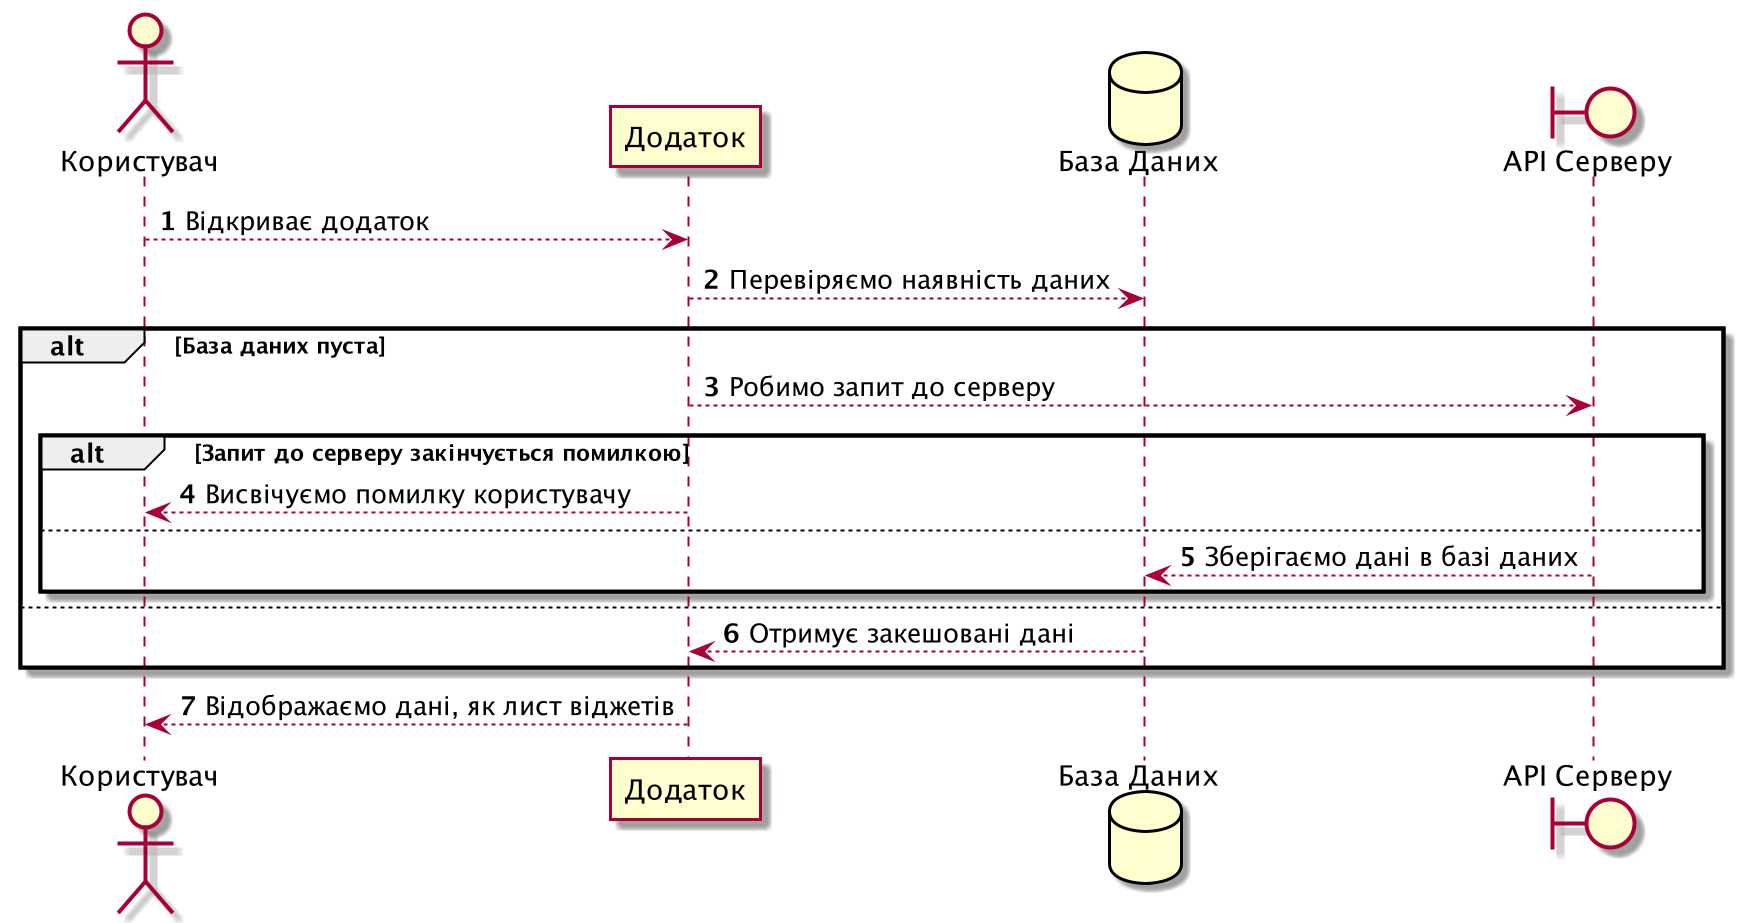

The diagram above was rendered by PlantUML. Its source (embedded in the PNG):
@startuml
actor Користувач as User
participant "Додаток" as App
database "База Даних" as DB
boundary "API Серверу" as Network
autonumber

User --> App: Відкриває додаток
App --> DB : Перевіряємо наявність даних
alt База даних пуста
    App --> Network : Робимо запит до серверу
    alt Запит до серверу закінчується помилкою
        App --> User: Висвічуємо помилку користувачу
    else
        Network --> DB : Зберігаємо дані в базі даних
    end
else
    DB --> App: Отримує закешовані дані
end
App --> User: Відображаємо дані, як лист віджетів
@enduml